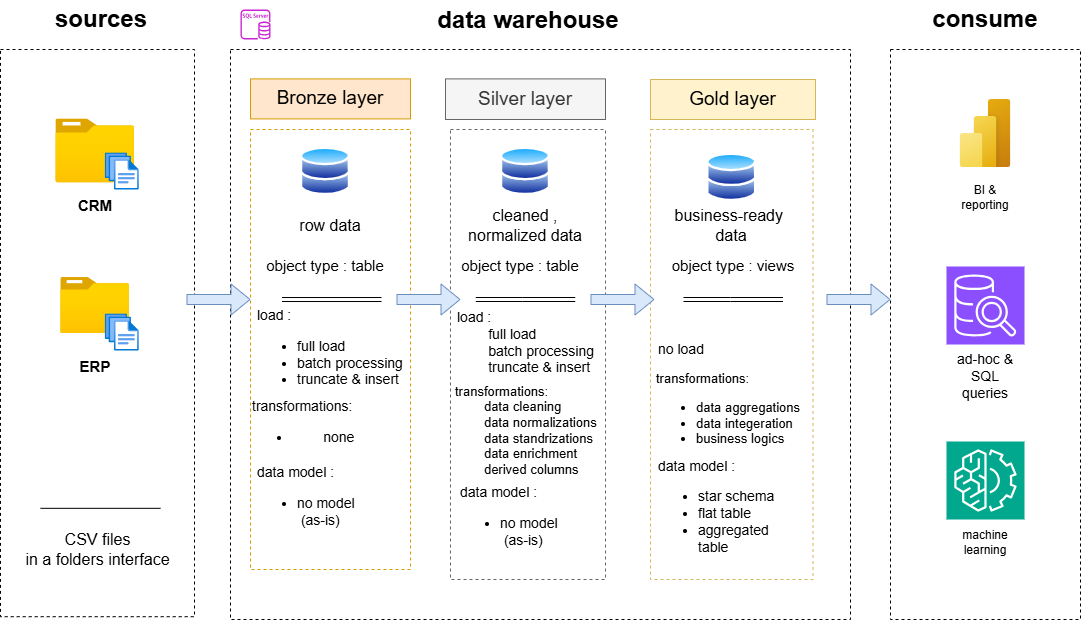

The diagram above was exported from draw.io. Its source (the exported page's mxGraphModel, read from the mxfile embedded in the PNG):
<mxGraphModel dx="1948" dy="903" grid="1" gridSize="10" guides="1" tooltips="1" connect="1" arrows="1" fold="1" page="1" pageScale="1" pageWidth="850" pageHeight="1100" math="0" shadow="0">
  <root>
    <mxCell id="0" />
    <mxCell id="1" parent="0" />
    <mxCell id="sVBl7khTh0kRg_k0xaES-1" parent="1" style="rounded=0;whiteSpace=wrap;html=1;fillColor=none;strokeColor=none;fontStyle=1;movable=1;resizable=1;rotatable=1;deletable=1;editable=1;locked=0;connectable=1;" value="&lt;font style=&quot;font-size: 24px;&quot;&gt;sources&lt;/font&gt;" vertex="1">
      <mxGeometry height="40" width="140" x="-99.5" y="100" as="geometry" />
    </mxCell>
    <mxCell id="sVBl7khTh0kRg_k0xaES-2" parent="1" style="rounded=0;whiteSpace=wrap;html=1;fillColor=none;dashed=1;movable=0;resizable=0;rotatable=0;deletable=0;editable=0;locked=1;connectable=0;" value="" vertex="1">
      <mxGeometry height="567.19" width="194" x="-130" y="150" as="geometry" />
    </mxCell>
    <mxCell id="sVBl7khTh0kRg_k0xaES-3" parent="1" style="rounded=0;whiteSpace=wrap;html=1;verticalAlign=top;fillColor=none;strokeColor=none;fontStyle=1" value="&lt;font style=&quot;font-size: 24px;&quot;&gt;data warehouse&lt;/font&gt;" vertex="1">
      <mxGeometry height="50" width="500" x="147.5" y="100" as="geometry" />
    </mxCell>
    <mxCell id="sVBl7khTh0kRg_k0xaES-4" parent="1" style="rounded=0;whiteSpace=wrap;html=1;fillColor=none;dashed=1;" value="" vertex="1">
      <mxGeometry height="570" width="620" x="100" y="150" as="geometry" />
    </mxCell>
    <mxCell id="sVBl7khTh0kRg_k0xaES-5" parent="1" style="rounded=0;whiteSpace=wrap;html=1;fontSize=19;fillColor=#ffe6cc;strokeColor=#d79b00;" value="&lt;font&gt;Bronze layer&lt;/font&gt;" vertex="1">
      <mxGeometry height="40" width="160" x="120" y="179.4" as="geometry" />
    </mxCell>
    <mxCell id="sVBl7khTh0kRg_k0xaES-6" parent="1" style="rounded=0;whiteSpace=wrap;html=1;fontSize=19;fillColor=none;strokeColor=#d79b00;dashed=1;" value="" vertex="1">
      <mxGeometry height="440" width="160" x="120" y="230" as="geometry" />
    </mxCell>
    <mxCell id="sVBl7khTh0kRg_k0xaES-7" parent="1" style="rounded=0;whiteSpace=wrap;html=1;fontSize=19;fillColor=#f5f5f5;strokeColor=#666666;fontColor=#333333;" value="&lt;font&gt;Silver layer&lt;/font&gt;" vertex="1">
      <mxGeometry height="40.6" width="160" x="315" y="179.4" as="geometry" />
    </mxCell>
    <mxCell id="sVBl7khTh0kRg_k0xaES-8" parent="1" style="rounded=0;whiteSpace=wrap;html=1;fontSize=19;fillColor=none;strokeColor=#666666;dashed=1;fontColor=#333333;" value="" vertex="1">
      <mxGeometry height="450" width="155" x="320" y="230" as="geometry" />
    </mxCell>
    <mxCell id="sVBl7khTh0kRg_k0xaES-9" parent="1" style="rounded=0;whiteSpace=wrap;html=1;fontSize=19;fillColor=#fff2cc;strokeColor=#d6b656;" value="Gold layer" vertex="1">
      <mxGeometry height="40" width="165" x="520" y="180" as="geometry" />
    </mxCell>
    <mxCell id="sVBl7khTh0kRg_k0xaES-10" parent="1" style="rounded=0;whiteSpace=wrap;html=1;fontSize=19;fillColor=none;strokeColor=#d6b656;dashed=1;" value="" vertex="1">
      <mxGeometry height="450" width="162.5" x="520" y="230" as="geometry" />
    </mxCell>
    <mxCell id="sVBl7khTh0kRg_k0xaES-11" parent="1" style="rounded=0;whiteSpace=wrap;html=1;fillColor=none;strokeColor=none;fontStyle=1" value="&lt;span style=&quot;font-size: 24px;&quot;&gt;consume&lt;/span&gt;" vertex="1">
      <mxGeometry height="40" width="140" x="785" y="100" as="geometry" />
    </mxCell>
    <mxCell id="sVBl7khTh0kRg_k0xaES-12" parent="1" style="rounded=0;whiteSpace=wrap;html=1;fillColor=none;dashed=1;" value="" vertex="1">
      <mxGeometry height="570" width="190" x="760" y="150" as="geometry" />
    </mxCell>
    <mxCell id="sVBl7khTh0kRg_k0xaES-13" parent="1" style="image;aspect=fixed;html=1;points=[];align=center;fontSize=12;image=img/lib/azure2/general/Folder_Blank.svg;movable=1;resizable=1;rotatable=1;deletable=1;editable=1;locked=0;connectable=1;" value="" vertex="1">
      <mxGeometry height="64" width="78.86" x="-74.71000000000001" y="219.4" as="geometry" />
    </mxCell>
    <mxCell id="sVBl7khTh0kRg_k0xaES-15" parent="1" style="image;aspect=fixed;html=1;points=[];align=center;fontSize=12;image=img/lib/azure2/general/Files.svg;movable=1;resizable=1;rotatable=1;deletable=1;editable=1;locked=0;connectable=1;" value="" vertex="1">
      <mxGeometry height="37.19" width="34" x="-25.28" y="253.4" as="geometry" />
    </mxCell>
    <mxCell id="sVBl7khTh0kRg_k0xaES-16" parent="1" style="rounded=0;whiteSpace=wrap;html=1;fontSize=15;fillColor=none;strokeColor=none;fontStyle=1;movable=1;resizable=1;rotatable=1;deletable=1;editable=1;locked=0;connectable=1;" value="CRM" vertex="1">
      <mxGeometry height="30" width="50" x="-60.28" y="290.59" as="geometry" />
    </mxCell>
    <mxCell id="sVBl7khTh0kRg_k0xaES-17" parent="1" style="image;aspect=fixed;html=1;points=[];align=center;fontSize=12;image=img/lib/azure2/general/Folder_Blank.svg;movable=1;resizable=1;rotatable=1;deletable=1;editable=1;locked=0;connectable=1;" value="" vertex="1">
      <mxGeometry height="56.00000000000001" width="69" x="-69.78" y="378.01" as="geometry" />
    </mxCell>
    <mxCell id="sVBl7khTh0kRg_k0xaES-18" parent="1" style="image;aspect=fixed;html=1;points=[];align=center;fontSize=12;image=img/lib/azure2/general/Files.svg;movable=1;resizable=1;rotatable=1;deletable=1;editable=1;locked=0;connectable=1;" value="" vertex="1">
      <mxGeometry height="37.19" width="34" x="-25.28" y="414.40999999999997" as="geometry" />
    </mxCell>
    <mxCell id="sVBl7khTh0kRg_k0xaES-19" parent="1" style="rounded=0;whiteSpace=wrap;html=1;fontSize=15;fillColor=none;strokeColor=none;fontStyle=1;movable=1;resizable=1;rotatable=1;deletable=1;editable=1;locked=0;connectable=1;" value="ERP" vertex="1">
      <mxGeometry height="30.4" width="80" x="-75.28" y="451.6" as="geometry" />
    </mxCell>
    <mxCell id="sVBl7khTh0kRg_k0xaES-20" edge="1" parent="1" style="endArrow=none;html=1;rounded=0;movable=1;resizable=1;rotatable=1;deletable=1;editable=1;locked=0;connectable=1;" value="">
      <mxGeometry height="50" relative="1" width="50" as="geometry">
        <mxPoint x="-90" y="608.82" as="sourcePoint" />
        <mxPoint x="30" y="608.82" as="targetPoint" />
      </mxGeometry>
    </mxCell>
    <mxCell id="sVBl7khTh0kRg_k0xaES-21" parent="1" style="rounded=0;whiteSpace=wrap;html=1;fillColor=none;strokeColor=none;movable=1;resizable=1;rotatable=1;deletable=1;editable=1;locked=0;connectable=1;fontSize=16;" value="CSV files&lt;div&gt;in a folders interface&lt;/div&gt;" vertex="1">
      <mxGeometry height="80" width="147" x="-106.5" y="610" as="geometry" />
    </mxCell>
    <mxCell id="sVBl7khTh0kRg_k0xaES-25" parent="1" style="image;aspect=fixed;perimeter=ellipsePerimeter;html=1;align=center;shadow=0;dashed=0;spacingTop=3;image=img/lib/active_directory/databases.svg;" value="" vertex="1">
      <mxGeometry height="49" width="50" x="170" y="247.49" as="geometry" />
    </mxCell>
    <mxCell id="sVBl7khTh0kRg_k0xaES-26" parent="1" style="image;aspect=fixed;perimeter=ellipsePerimeter;html=1;align=center;shadow=0;dashed=0;spacingTop=3;image=img/lib/active_directory/databases.svg;" value="" vertex="1">
      <mxGeometry height="49" width="50" x="370" y="247.49" as="geometry" />
    </mxCell>
    <mxCell id="sVBl7khTh0kRg_k0xaES-27" parent="1" style="image;aspect=fixed;perimeter=ellipsePerimeter;html=1;align=center;shadow=0;dashed=0;spacingTop=3;image=img/lib/active_directory/databases.svg;" value="" vertex="1">
      <mxGeometry height="49" width="50" x="576.25" y="253.4" as="geometry" />
    </mxCell>
    <mxCell id="sVBl7khTh0kRg_k0xaES-28" parent="1" style="text;html=1;whiteSpace=wrap;strokeColor=none;fillColor=none;align=center;verticalAlign=middle;rounded=0;fontStyle=0;fontSize=16;" value="row data" vertex="1">
      <mxGeometry height="30" width="100" x="150" y="311.2" as="geometry" />
    </mxCell>
    <mxCell id="sVBl7khTh0kRg_k0xaES-29" parent="1" style="text;html=1;whiteSpace=wrap;strokeColor=none;fillColor=none;align=center;verticalAlign=middle;rounded=0;fontStyle=0;fontSize=16;" value="cleaned , normalized data" vertex="1">
      <mxGeometry height="59.41" width="130" x="330" y="296.49" as="geometry" />
    </mxCell>
    <mxCell id="sVBl7khTh0kRg_k0xaES-30" parent="1" style="text;html=1;whiteSpace=wrap;strokeColor=none;fillColor=none;align=center;verticalAlign=middle;rounded=0;fontStyle=0;fontSize=16;" value="business-ready&amp;nbsp;&lt;div&gt;data&lt;/div&gt;" vertex="1">
      <mxGeometry height="59.41" width="130" x="536.25" y="296.49" as="geometry" />
    </mxCell>
    <mxCell id="sVBl7khTh0kRg_k0xaES-31" edge="1" parent="1" style="shape=flexArrow;endArrow=classic;html=1;rounded=0;fillColor=#dae8fc;strokeColor=#6c8ebf;" value="">
      <mxGeometry height="50" relative="1" width="50" as="geometry">
        <mxPoint x="56" y="400" as="sourcePoint" />
        <mxPoint x="120" y="400" as="targetPoint" />
      </mxGeometry>
    </mxCell>
    <mxCell id="sVBl7khTh0kRg_k0xaES-32" edge="1" parent="1" style="shape=flexArrow;endArrow=classic;html=1;rounded=0;fillColor=#dae8fc;strokeColor=#6c8ebf;" value="">
      <mxGeometry height="50" relative="1" width="50" as="geometry">
        <mxPoint x="266" y="400" as="sourcePoint" />
        <mxPoint x="330" y="400" as="targetPoint" />
      </mxGeometry>
    </mxCell>
    <mxCell id="sVBl7khTh0kRg_k0xaES-33" edge="1" parent="1" style="shape=flexArrow;endArrow=classic;html=1;rounded=0;fillColor=#dae8fc;strokeColor=#6c8ebf;" value="">
      <mxGeometry height="50" relative="1" width="50" as="geometry">
        <mxPoint x="460" y="400" as="sourcePoint" />
        <mxPoint x="524" y="400" as="targetPoint" />
      </mxGeometry>
    </mxCell>
    <mxCell id="sVBl7khTh0kRg_k0xaES-34" edge="1" parent="1" style="shape=flexArrow;endArrow=classic;html=1;rounded=0;fillColor=#dae8fc;strokeColor=#6c8ebf;" value="">
      <mxGeometry height="50" relative="1" width="50" as="geometry">
        <mxPoint x="696" y="400" as="sourcePoint" />
        <mxPoint x="760" y="400" as="targetPoint" />
      </mxGeometry>
    </mxCell>
    <mxCell id="sVBl7khTh0kRg_k0xaES-37" parent="1" style="text;html=1;whiteSpace=wrap;strokeColor=none;fillColor=none;align=left;verticalAlign=middle;rounded=0;fontStyle=0;fontSize=14;" value="&lt;div&gt;load :&amp;nbsp;&lt;/div&gt;&lt;div&gt;&lt;ul&gt;&lt;li&gt;full load&lt;/li&gt;&lt;li&gt;batch processing&lt;/li&gt;&lt;li&gt;&lt;span style=&quot;background-color: transparent; color: light-dark(rgb(0, 0, 0), rgb(255, 255, 255));&quot;&gt;truncate &amp;amp; insert&lt;/span&gt;&lt;/li&gt;&lt;/ul&gt;&lt;/div&gt;" vertex="1">
      <mxGeometry height="77.98" width="150" x="125" y="416.01" as="geometry" />
    </mxCell>
    <mxCell id="sVBl7khTh0kRg_k0xaES-38" parent="1" style="text;html=1;whiteSpace=wrap;strokeColor=none;fillColor=none;align=left;verticalAlign=top;rounded=0;fontStyle=0;fontSize=14;" value="&lt;div&gt;transformations:&amp;nbsp;&lt;/div&gt;&lt;div&gt;&lt;ul&gt;&lt;li&gt;&lt;span style=&quot;white-space: pre;&quot;&gt;&#09;&lt;/span&gt;none&lt;/li&gt;&lt;/ul&gt;&lt;/div&gt;" vertex="1">
      <mxGeometry height="88" width="170" x="120" y="492" as="geometry" />
    </mxCell>
    <mxCell id="sVBl7khTh0kRg_k0xaES-39" parent="1" style="text;html=1;whiteSpace=wrap;strokeColor=none;fillColor=none;align=left;verticalAlign=middle;rounded=0;fontStyle=0;fontSize=14;" value="data model :&amp;nbsp;&lt;div&gt;&lt;ul&gt;&lt;li&gt;no model&amp;nbsp; &amp;nbsp; &amp;nbsp;(as-is)&lt;/li&gt;&lt;/ul&gt;&lt;/div&gt;" vertex="1">
      <mxGeometry height="67.98" width="140" x="125" y="570" as="geometry" />
    </mxCell>
    <mxCell id="sVBl7khTh0kRg_k0xaES-40" parent="1" style="text;html=1;whiteSpace=wrap;strokeColor=none;fillColor=none;align=left;verticalAlign=middle;rounded=0;fontStyle=0;fontSize=14;" value="&lt;div&gt;load :&amp;nbsp;&lt;/div&gt;&lt;div&gt;&lt;span style=&quot;white-space: pre;&quot;&gt;&#09;&lt;/span&gt;full load&lt;br&gt;&lt;/div&gt;&lt;div&gt;&lt;span style=&quot;white-space: pre;&quot;&gt;&#09;&lt;/span&gt;batch processing&lt;br&gt;&lt;/div&gt;&lt;div&gt;&lt;span style=&quot;white-space: pre;&quot;&gt;&#09;&lt;/span&gt;truncate &amp;amp; insert&lt;br&gt;&lt;/div&gt;" vertex="1">
      <mxGeometry height="77.98" width="150" x="325" y="404.02" as="geometry" />
    </mxCell>
    <mxCell id="sVBl7khTh0kRg_k0xaES-41" parent="1" style="text;html=1;whiteSpace=wrap;strokeColor=none;fillColor=none;align=left;verticalAlign=middle;rounded=0;fontStyle=0;fontSize=13;" value="&lt;div&gt;transformations:&amp;nbsp;&lt;/div&gt;&lt;div&gt;&lt;span style=&quot;white-space: pre;&quot;&gt;&#09;&lt;/span&gt;data cleaning&lt;br&gt;&lt;/div&gt;&lt;div&gt;&lt;span style=&quot;white-space: pre;&quot;&gt;&#09;&lt;/span&gt;data normalizations&lt;br&gt;&lt;/div&gt;&lt;div&gt;&lt;span style=&quot;white-space: pre;&quot;&gt;&#09;&lt;/span&gt;data standrizations&lt;/div&gt;&lt;div&gt;&lt;span style=&quot;white-space: pre;&quot;&gt;&#09;&lt;/span&gt;data enrichment&lt;br&gt;&lt;/div&gt;&lt;div&gt;&lt;span style=&quot;white-space: pre;&quot;&gt;&#09;&lt;/span&gt;derived columns&lt;br&gt;&lt;/div&gt;" vertex="1">
      <mxGeometry height="98" width="155" x="322.5" y="482" as="geometry" />
    </mxCell>
    <mxCell id="sVBl7khTh0kRg_k0xaES-43" parent="1" style="text;html=1;whiteSpace=wrap;strokeColor=none;fillColor=none;align=center;verticalAlign=middle;rounded=0;fontSize=15;" value="object type : table" vertex="1">
      <mxGeometry height="30" width="130" x="130" y="350.59" as="geometry" />
    </mxCell>
    <mxCell id="sVBl7khTh0kRg_k0xaES-44" parent="1" style="text;html=1;whiteSpace=wrap;strokeColor=none;fillColor=none;align=center;verticalAlign=middle;rounded=0;fontSize=15;" value="object type : table" vertex="1">
      <mxGeometry height="30" width="130" x="325" y="350.59" as="geometry" />
    </mxCell>
    <mxCell id="sVBl7khTh0kRg_k0xaES-45" parent="1" style="text;html=1;whiteSpace=wrap;strokeColor=none;fillColor=none;align=center;verticalAlign=middle;rounded=0;fontSize=15;" value="object type : views" vertex="1">
      <mxGeometry height="30" width="130" x="537.5" y="350.59" as="geometry" />
    </mxCell>
    <mxCell id="sVBl7khTh0kRg_k0xaES-46" edge="1" parent="1" style="shape=link;html=1;rounded=0;" value="">
      <mxGeometry relative="1" width="100" as="geometry">
        <Array as="points">
          <mxPoint x="600" y="400" />
        </Array>
        <mxPoint x="553" y="400" as="sourcePoint" />
        <mxPoint x="652.5" y="400" as="targetPoint" />
      </mxGeometry>
    </mxCell>
    <mxCell id="sVBl7khTh0kRg_k0xaES-47" edge="1" parent="1" style="shape=link;html=1;rounded=0;" value="">
      <mxGeometry relative="1" width="100" as="geometry">
        <Array as="points">
          <mxPoint x="392.25" y="400" />
        </Array>
        <mxPoint x="345.25" y="400" as="sourcePoint" />
        <mxPoint x="444.75" y="400" as="targetPoint" />
      </mxGeometry>
    </mxCell>
    <mxCell id="sVBl7khTh0kRg_k0xaES-48" edge="1" parent="1" style="shape=link;html=1;rounded=0;" value="">
      <mxGeometry relative="1" width="100" as="geometry">
        <Array as="points">
          <mxPoint x="198.5" y="400.01" />
        </Array>
        <mxPoint x="151.5" y="400.01" as="sourcePoint" />
        <mxPoint x="251" y="400.01" as="targetPoint" />
      </mxGeometry>
    </mxCell>
    <mxCell id="sVBl7khTh0kRg_k0xaES-49" parent="1" style="text;html=1;whiteSpace=wrap;strokeColor=none;fillColor=none;align=left;verticalAlign=middle;rounded=0;fontStyle=0;fontSize=14;" value="&lt;div&gt;no load&lt;/div&gt;" vertex="1">
      <mxGeometry height="77.98" width="150" x="526.25" y="411.01" as="geometry" />
    </mxCell>
    <mxCell id="sVBl7khTh0kRg_k0xaES-50" parent="1" style="text;html=1;whiteSpace=wrap;strokeColor=none;fillColor=none;align=left;verticalAlign=middle;rounded=0;fontStyle=0;fontSize=13;" value="&lt;div&gt;transformations:&amp;nbsp;&lt;/div&gt;&lt;div&gt;&lt;ul&gt;&lt;li&gt;data aggregations&lt;/li&gt;&lt;li&gt;data integeration&lt;/li&gt;&lt;li&gt;business logics&lt;/li&gt;&lt;/ul&gt;&lt;/div&gt;" vertex="1">
      <mxGeometry height="98" width="155" x="523.75" y="466.99" as="geometry" />
    </mxCell>
    <mxCell id="sVBl7khTh0kRg_k0xaES-51" parent="1" style="text;html=1;whiteSpace=wrap;strokeColor=none;fillColor=none;align=left;verticalAlign=middle;rounded=0;fontStyle=0;fontSize=14;" value="data model :&amp;nbsp;&lt;div&gt;&lt;ul&gt;&lt;li&gt;star schema&lt;/li&gt;&lt;li&gt;flat table&lt;/li&gt;&lt;li&gt;&lt;span style=&quot;background-color: transparent; color: light-dark(rgb(0, 0, 0), rgb(255, 255, 255));&quot;&gt;aggregated table&lt;/span&gt;&lt;/li&gt;&lt;/ul&gt;&lt;/div&gt;" vertex="1">
      <mxGeometry height="67.98" width="140" x="526.25" y="580" as="geometry" />
    </mxCell>
    <mxCell id="sVBl7khTh0kRg_k0xaES-52" parent="1" style="text;html=1;whiteSpace=wrap;strokeColor=none;fillColor=none;align=left;verticalAlign=middle;rounded=0;fontStyle=0;fontSize=14;" value="data model :&amp;nbsp;&lt;div&gt;&lt;ul&gt;&lt;li&gt;no model&amp;nbsp; &amp;nbsp; &amp;nbsp;(as-is)&lt;/li&gt;&lt;/ul&gt;&lt;/div&gt;" vertex="1">
      <mxGeometry height="67.98" width="140" x="327.5" y="590" as="geometry" />
    </mxCell>
    <mxCell id="sVBl7khTh0kRg_k0xaES-53" parent="1" style="image;aspect=fixed;html=1;points=[];align=center;fontSize=12;image=img/lib/azure2/power_platform/PowerBI.svg;" value="" vertex="1">
      <mxGeometry height="68" width="51" x="829.5" y="200" as="geometry" />
    </mxCell>
    <mxCell id="sVBl7khTh0kRg_k0xaES-54" parent="1" style="sketch=0;points=[[0,0,0],[0.25,0,0],[0.5,0,0],[0.75,0,0],[1,0,0],[0,1,0],[0.25,1,0],[0.5,1,0],[0.75,1,0],[1,1,0],[0,0.25,0],[0,0.5,0],[0,0.75,0],[1,0.25,0],[1,0.5,0],[1,0.75,0]];outlineConnect=0;fontColor=#232F3E;fillColor=#01A88D;strokeColor=#ffffff;dashed=0;verticalLabelPosition=bottom;verticalAlign=top;align=center;html=1;fontSize=12;fontStyle=0;aspect=fixed;shape=mxgraph.aws4.resourceIcon;resIcon=mxgraph.aws4.machine_learning;" value="" vertex="1">
      <mxGeometry height="78" width="78" x="816" y="542" as="geometry" />
    </mxCell>
    <mxCell id="sVBl7khTh0kRg_k0xaES-55" parent="1" style="sketch=0;points=[[0,0,0],[0.25,0,0],[0.5,0,0],[0.75,0,0],[1,0,0],[0,1,0],[0.25,1,0],[0.5,1,0],[0.75,1,0],[1,1,0],[0,0.25,0],[0,0.5,0],[0,0.75,0],[1,0.25,0],[1,0.5,0],[1,0.75,0]];outlineConnect=0;fontColor=#232F3E;fillColor=#8C4FFF;strokeColor=#ffffff;dashed=0;verticalLabelPosition=bottom;verticalAlign=top;align=center;html=1;fontSize=12;fontStyle=0;aspect=fixed;shape=mxgraph.aws4.resourceIcon;resIcon=mxgraph.aws4.sql_workbench;" value="" vertex="1">
      <mxGeometry height="78" width="78" x="816" y="367.01" as="geometry" />
    </mxCell>
    <mxCell id="sVBl7khTh0kRg_k0xaES-56" parent="1" style="text;html=1;whiteSpace=wrap;strokeColor=none;fillColor=none;align=center;verticalAlign=middle;rounded=0;" value="BI &amp;amp; reporting&lt;span style=&quot;color: rgba(0, 0, 0, 0); font-family: monospace; font-size: 0px; text-align: start; text-wrap-mode: nowrap;&quot;&gt;%3CmxGraphModel%3E%3Croot%3E%3CmxCell%20id%3D%220%22%2F%3E%3CmxCell%20id%3D%221%22%20parent%3D%220%22%2F%3E%3CmxCell%20id%3D%222%22%20parent%3D%221%22%20style%3D%22text%3Bhtml%3D1%3BwhiteSpace%3Dwrap%3BstrokeColor%3Dnone%3BfillColor%3Dnone%3Balign%3Dleft%3BverticalAlign%3Dmiddle%3Brounded%3D0%3BfontStyle%3D0%3BfontSize%3D14%3B%22%20value%3D%22data%20model%20%3A%26amp%3Bnbsp%3B%26lt%3Bdiv%26gt%3B%26lt%3Bul%26gt%3B%26lt%3Bli%26gt%3Bno%20model%26amp%3Bnbsp%3B%20%26amp%3Bnbsp%3B%20%26amp%3Bnbsp%3B(as-is)%26lt%3B%2Fli%26gt%3B%26lt%3B%2Ful%26gt%3B%26lt%3B%2Fdiv%26gt%3B%22%20vertex%3D%221%22%3E%3CmxGeometry%20height%3D%2267.98%22%20width%3D%22140%22%20x%3D%22125%22%20y%3D%22550%22%20as%3D%22geometry%22%2F%3E%3C%2FmxCell%3E%3C%2Froot%3E%3C%2FmxGraphModel%3E&lt;/span&gt;&lt;span style=&quot;color: rgba(0, 0, 0, 0); font-family: monospace; font-size: 0px; text-align: start; text-wrap-mode: nowrap;&quot;&gt;%3CmxGraphModel%3E%3Croot%3E%3CmxCell%20id%3D%220%22%2F%3E%3CmxCell%20id%3D%221%22%20parent%3D%220%22%2F%3E%3CmxCell%20id%3D%222%22%20parent%3D%221%22%20style%3D%22text%3Bhtml%3D1%3BwhiteSpace%3Dwrap%3BstrokeColor%3Dnone%3BfillColor%3Dnone%3Balign%3Dleft%3BverticalAlign%3Dmiddle%3Brounded%3D0%3BfontStyle%3D0%3BfontSize%3D14%3B%22%20value%3D%22data%20model%20%3A%26amp%3Bnbsp%3B%26lt%3Bdiv%26gt%3B%26lt%3Bul%26gt%3B%26lt%3Bli%26gt%3Bno%20model%26amp%3Bnbsp%3B%20%26amp%3Bnbsp%3B%20%26amp%3Bnbsp%3B(as-is)%26lt%3B%2Fli%26gt%3B%26lt%3B%2Ful%26gt%3B%26lt%3B%2Fdiv%26gt%3B%22%20vertex%3D%221%22%3E%3CmxGeometry%20height%3D%2267.98%22%20width%3D%22140%22%20x%3D%22125%22%20y%3D%22550%22%20as%3D%22geometry%22%2F%3E%3C%2FmxCell%3E%3C%2Froot%3E%3C%2FmxGraphModel%3E&lt;/span&gt;" vertex="1">
      <mxGeometry height="30" width="60" x="825" y="283.40000000000003" as="geometry" />
    </mxCell>
    <mxCell id="sVBl7khTh0kRg_k0xaES-57" parent="1" style="text;html=1;whiteSpace=wrap;strokeColor=none;fillColor=none;align=center;verticalAlign=middle;rounded=0;fontSize=14;" value="ad-hoc &amp;amp; SQL queries&lt;div&gt;&lt;br&gt;&lt;/div&gt;" vertex="1">
      <mxGeometry height="30" width="60" x="825" y="470" as="geometry" />
    </mxCell>
    <mxCell id="sVBl7khTh0kRg_k0xaES-59" parent="1" style="text;html=1;whiteSpace=wrap;strokeColor=none;fillColor=none;align=center;verticalAlign=middle;rounded=0;" value="&lt;div&gt;machine learning&lt;/div&gt;" vertex="1">
      <mxGeometry height="30" width="60" x="825" y="627.98" as="geometry" />
    </mxCell>
    <mxCell id="sVBl7khTh0kRg_k0xaES-60" parent="1" style="sketch=0;outlineConnect=0;fontColor=#232F3E;gradientColor=none;fillColor=#C925D1;strokeColor=none;dashed=0;verticalLabelPosition=bottom;verticalAlign=top;align=center;html=1;fontSize=12;fontStyle=0;aspect=fixed;pointerEvents=1;shape=mxgraph.aws4.rds_sql_server_instance;" value="" vertex="1">
      <mxGeometry height="30" width="30" x="110" y="110" as="geometry" />
    </mxCell>
  </root>
</mxGraphModel>